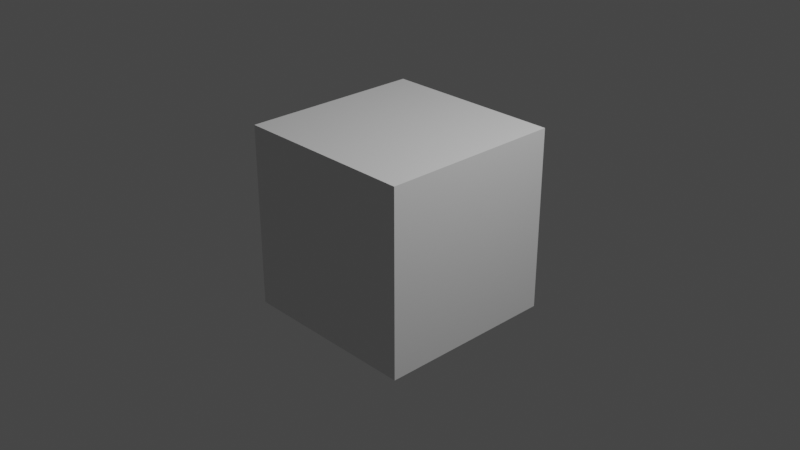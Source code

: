 # Source: doors.blend  (saved by Blender 3.4.6; exported with 4.5.12 LTS)
import bpy
from mathutils import Matrix  # noqa: F401  (used for matrix-valued properties, if any)

bpy.ops.wm.read_factory_settings(use_empty=True)
scene = bpy.context.scene
scene.name = 'Scene'

# ---- collections
col_collection = bpy.data.collections.new('Collection'); scene.collection.children.link(col_collection)

# ---- materials (node trees are filled in below, after node groups)
mat_material = bpy.data.materials.new('Material')
mat_material.alpha_threshold = 0.0
mat_material.use_transparent_shadow = False
mat_material.roughness = 0.5
mat_material.line_color = (0.0, 0.0, 0.0, 1.0)

# ---- material node trees
mat_material.use_nodes = True; mat_material.node_tree.nodes.clear()
_N = mat_material.node_tree.nodes; _L = mat_material.node_tree.links
n0 = _N.new('ShaderNodeOutputMaterial'); n0.name = 'Material Output'; n0.location = (300, 300)
n1 = _N.new('ShaderNodeBsdfPrincipled'); n1.name = 'Principled BSDF'; n1.location = (10, 300)
n1.distribution = 'GGX'
n1.subsurface_method = 'RANDOM_WALK_SKIN'
n1.inputs[3].default_value = 1.45
n1.inputs[27].default_value = (0.0, 0.0, 0.0, 1.0)
n1.inputs[28].default_value = 1.0
_L.new(n1.outputs[0], n0.inputs[0])
n0.is_active_output = True

# ---- world
world_world = bpy.data.worlds.new('World'); scene.world = world_world
world_world.use_nodes = True; world_world.node_tree.nodes.clear()
_N = world_world.node_tree.nodes; _L = world_world.node_tree.links
n0 = _N.new('ShaderNodeOutputWorld'); n0.name = 'World Output'; n0.location = (300, 300)
n1 = _N.new('ShaderNodeBackground'); n1.name = 'Background'; n1.location = (10, 300)
n1.inputs[0].default_value = (0.05088, 0.05088, 0.05088, 1.0)
_L.new(n1.outputs[0], n0.inputs[0])
n0.is_active_output = True
world_world.color = (0.05088, 0.05088, 0.05088)
world_world.use_sun_shadow = False
world_world.sun_shadow_jitter_overblur = 0.0

# ---- cameras
cam_camera = bpy.data.cameras.new('Camera')
cam_camera.clip_end = 100.0
cam_camera.ortho_scale = 7.314

# ---- lights
light_light = bpy.data.lights.new('Light', 'POINT')
light_light.transmission_factor = 0.0
light_light.energy = 1000.0
light_light.shadow_soft_size = 0.1
light_light.shadow_maximum_resolution = 0.006
light_light.use_absolute_resolution = True

# ---- meshes
me_cube = bpy.data.meshes.new('Cube')
me_cube.from_pydata([(1.0, 1.0, 1.0), (1.0, 1.0, -1.0), (1.0, -1.0, 1.0), (1.0, -1.0, -1.0), (-1.0, 1.0, 1.0), (-1.0, 1.0, -1.0), (-1.0, -1.0, 1.0), (-1.0, -1.0, -1.0)], [], [(0, 4, 6, 2), (3, 2, 6, 7), (7, 6, 4, 5), (5, 1, 3, 7), (1, 0, 2, 3), (5, 4, 0, 1)])
_uv = me_cube.uv_layers.new(name='UVMap')
_uv.uv.foreach_set('vector', [0.625, 0.5, 0.875, 0.5, 0.875, 0.75, 0.625, 0.75, 0.375, 0.75, 0.625, 0.75, 0.625, 1.0, 0.375, 1.0, 0.375, 0.0, 0.625, 0.0, 0.625, 0.25, 0.375, 0.25, 0.125, 0.5, 0.375, 0.5, 0.375, 0.75, 0.125, 0.75, 0.375, 0.5, 0.625, 0.5, 0.625, 0.75, 0.375, 0.75, 0.375, 0.25, 0.625, 0.25, 0.625, 0.5, 0.375, 0.5])
me_cube.materials.append(mat_material)
me_cube.use_mirror_vertex_groups = False
me_cube.update()

# ---- objects
ob_cube = bpy.data.objects.new('Cube', me_cube)
ob_light = bpy.data.objects.new('Light', light_light)
ob_camera = bpy.data.objects.new('Camera', cam_camera)

# ---- transforms, parenting, visibility, modifiers, constraints
ob_cube.location = (0.0, 0.0, 0.0)
ob_cube.lock_rotations_4d = False
ob_cube.empty_display_type = 'ARROWS'
ob_cube.lineart.crease_threshold = 0.0
ob_light.location = (4.076, 1.005, 5.904)
ob_light.rotation_euler = (0.6503, 0.05522, 1.866)
ob_light.lock_rotations_4d = False
ob_light.empty_display_type = 'ARROWS'
ob_light.color = (0.0, 0.0, 0.0, 0.0)
ob_light.lineart.crease_threshold = 0.0
ob_camera.location = (7.359, -6.926, 4.958)
ob_camera.rotation_euler = (1.109, 0.0, 0.8149)
ob_camera.lock_rotations_4d = False
ob_camera.empty_display_type = 'ARROWS'
ob_camera.color = (0.0, 0.0, 0.0, 0.0)
ob_camera.display_type = 'WIRE'
ob_camera.lineart.crease_threshold = 0.0

# ---- collection membership
col_collection.objects.link(ob_cube)
col_collection.objects.link(ob_light)
col_collection.objects.link(ob_camera)

# ---- scene / render settings (as saved in the file)
scene.camera = ob_camera
scene.frame_start = 1; scene.frame_end = 250; scene.frame_set(1)
scene.render.engine = 'BLENDER_EEVEE_NEXT'
scene.cycles.sampling_pattern = 'TABULATED_SOBOL'
scene.cycles.use_light_tree = False
scene.view_settings.view_transform = 'Filmic'
bpy.context.view_layer.update()

